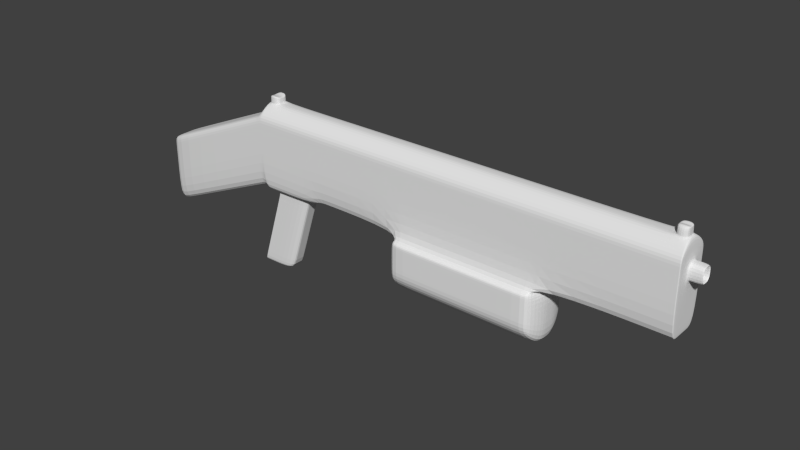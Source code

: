 # Source: shotgun.blend  (saved by Blender 2.72.0; exported with 4.5.12 LTS)
import bpy
from mathutils import Matrix  # noqa: F401  (used for matrix-valued properties, if any)

bpy.ops.wm.read_factory_settings(use_empty=True)
scene = bpy.context.scene
scene.name = 'Scene'

# ---- collections
col_collection_1 = bpy.data.collections.new('Collection 1'); scene.collection.children.link(col_collection_1)

# ---- world
world_world = bpy.data.worlds.new('World'); scene.world = world_world
world_world.color = (0.05088, 0.05088, 0.05088)
world_world.use_sun_shadow = False
world_world.sun_shadow_jitter_overblur = 0.0
world_world.cycles.sampling_method = 'MANUAL'
world_world.cycles.sample_map_resolution = 256

# ---- meshes
me_cube = bpy.data.meshes.new('Cube')
me_cube.from_pydata([(-1.0, -0.5, -1.0), (-1.0, 0.5, -1.0), (1.0, 0.5, -1.0), (1.0, -0.5, -1.0), (-1.0, -0.5, 1.0), (-1.0, 0.5, 1.0), (1.0, 0.5, 1.0), (1.0, -0.5, 1.0), (-4.749, -0.3509, -2.616), (-4.749, 0.3098, -2.616), (-4.749, -0.3509, -0.6164), (-4.749, 0.3098, -0.6164), (-1.368, -0.25, -3.459), (-1.368, 0.25, -3.459), (-0.3606, 0.25, -3.459), (-0.3606, -0.25, -3.459), (10.97, 0.5, -1.0), (10.97, -0.5, -1.0), (10.97, 0.5, 1.0), (10.97, -0.5, 1.0), (0.3713, 0.25, -1.133), (0.3713, -0.25, -1.133), (-0.6357, -0.25, -1.133), (-0.6357, 0.25, -1.133), (-0.2897, -0.25, -3.234), (-1.297, 0.25, -3.234), (-0.2897, 0.25, -3.234), (-1.297, -0.25, -3.234), (-4.524, -0.5, -2.519), (-4.524, -0.5, -0.5194), (-4.524, 0.5, -2.519), (-4.524, 0.5, -0.5194), (-1.147, -0.5, -1.063), (-1.147, 0.5, -1.063), (-1.147, 0.5, 0.9367), (-1.147, -0.5, 0.9367), (10.87, 0.5, -1.0), (10.87, 0.5, 1.0), (10.87, -0.5, -1.0), (10.87, -0.5, 1.0), (1.103, 0.5, -1.0), (1.103, -0.5, -1.0), (1.103, -0.5, 1.0), (1.103, 0.5, 1.0), (3.597, 0.5, 1.0), (3.597, 0.5, -1.0), (3.597, -0.5, -1.0), (3.597, -0.5, 1.0), (7.595, 0.5, 1.0), (7.595, 0.5, -1.0), (7.595, -0.5, -1.0), (7.595, -0.5, 1.0), (0.3387, 0.25, -1.237), (-0.6683, -0.25, -1.237), (0.3387, -0.25, -1.237), (-0.6683, 0.25, -1.237), (3.597, 0.75, -2.095), (3.597, -0.75, -2.095), (7.595, 0.75, -2.095), (7.595, -0.75, -2.095), (3.597, 0.75, -1.06), (7.595, 0.75, -1.06), (3.597, -0.75, -1.06), (7.595, -0.75, -1.06), (7.595, 0.75, -1.744), (7.595, -0.75, -1.744), (3.597, 0.75, -1.744), (3.597, -0.75, -1.744), (3.858, 0.5, -1.0), (3.858, -0.5, -1.0), (3.858, -0.5, 1.0), (3.858, 0.5, 1.0), (3.858, 0.75, -2.095), (3.858, -0.75, -2.095), (3.858, 0.75, -1.06), (3.858, -0.75, -1.06), (3.858, 0.75, -1.744), (3.858, -0.75, -1.744), (7.353, 0.5, 1.0), (7.353, -0.75, -1.06), (7.353, -0.75, -1.744), (7.353, 0.5, -1.0), (7.353, -0.5, -1.0), (7.353, -0.5, 1.0), (7.353, 0.75, -2.095), (7.353, -0.75, -2.095), (7.353, 0.75, -1.06), (7.353, 0.75, -1.744), (3.597, 0.75, -1.141), (3.597, -0.75, -1.141), (7.595, 0.75, -1.141), (7.595, -0.75, -1.141), (3.858, 0.75, -1.141), (3.858, -0.75, -1.141), (7.353, 0.75, -1.141), (7.353, -0.75, -1.141), (-1.0, 0.0002828, 1.278), (-1.0, 0.0002828, -1.0), (1.0, 0.0002828, 1.278), (1.0, 0.0002828, -1.0), (-4.749, 0.0002828, -0.6164), (-4.749, 0.0002828, -2.616), (-1.368, 0.005939, -3.459), (-0.3606, 0.005939, -3.459), (10.97, 0.0002828, 1.278), (10.97, 0.0002828, -1.0), (0.3713, 0.005939, -1.133), (-0.6357, 0.005939, -1.133), (-0.2897, 0.005939, -3.234), (-1.297, 0.005939, -3.234), (-4.524, 0.0002828, -2.519), (-4.524, 0.0002828, -0.5194), (-1.147, 0.0002828, -1.063), (-1.147, 0.0002828, 0.9367), (10.87, 0.0002828, -1.0), (10.6, 0.0002828, 1.278), (1.103, 0.0002828, -1.0), (1.103, 0.0002828, 1.278), (3.597, 0.0002828, -1.0), (3.597, 0.0002828, 1.278), (7.595, 0.0002828, -1.0), (7.595, 0.0002828, 1.278), (0.3387, 0.005939, -1.237), (-0.6683, 0.005939, -1.237), (3.388, -0.005373, -2.544), (7.758, -0.005373, -2.544), (3.597, -0.005373, -1.06), (7.595, -0.005373, -1.06), (3.388, -0.005373, -1.744), (7.758, -0.005373, -1.744), (3.858, 0.0002828, 1.278), (3.858, -0.005373, -2.544), (7.353, 0.0002828, 1.278), (7.353, -0.005373, -2.544), (3.388, -0.005373, -1.141), (7.758, -0.005373, -1.141), (-1.0, -0.5, 0.7475), (-1.0, 0.5, 0.7475), (1.0, 0.5, 0.7475), (1.0, -0.5, 0.7475), (-4.749, -0.3509, -0.8689), (-4.749, 0.3098, -0.8689), (10.97, 0.5, 0.7475), (10.97, -0.5, 0.7475), (-4.524, -0.5, -0.772), (-4.524, 0.5, -0.772), (-1.147, -0.5, 0.6842), (-1.147, 0.5, 0.6842), (10.87, 0.5, 0.7475), (10.87, -0.5, 0.7475), (1.103, 0.5, 0.7475), (1.103, -0.5, 0.7475), (3.597, 0.5, 0.7475), (3.597, -0.5, 0.7475), (7.595, 0.5, 0.7475), (7.595, -0.5, 0.7475), (3.858, 0.5, 0.7475), (3.858, -0.5, 0.7475), (7.353, 0.5, 0.7475), (7.353, -0.5, 0.7475), (-4.749, 0.0002828, -0.8689), (10.97, 0.0002828, 0.7475), (-1.0, 0.5, 0.3227), (1.0, 0.5, 0.3227), (1.0, -0.5, 0.3227), (-4.749, 0.3098, -1.294), (10.97, 0.5, 0.3227), (10.97, -0.5, 0.3227), (-4.524, -0.5, -1.197), (-1.147, -0.5, 0.2594), (10.87, 0.5, 0.3227), (1.103, 0.5, 0.3227), (3.597, 0.5, 0.3227), (7.595, 0.5, 0.3227), (3.858, 0.5, 0.3227), (7.353, 0.5, 0.3227), (-4.749, 0.0002828, -1.294), (10.97, 0.0002828, 0.3227), (-1.0, -0.5, 0.3227), (-4.749, -0.3509, -1.294), (-4.524, 0.5, -1.197), (-1.147, 0.5, 0.2594), (10.87, -0.5, 0.3227), (1.103, -0.5, 0.3227), (3.597, -0.5, 0.3227), (7.595, -0.5, 0.3227), (3.858, -0.5, 0.3227), (7.353, -0.5, 0.3227), (-1.0, -0.1873, -1.0), (1.0, -0.1873, 1.278), (-4.749, -0.1314, -2.616), (-1.368, -0.09004, -3.459), (10.97, -0.1873, 1.278), (-0.6357, -0.09004, -1.133), (-1.297, -0.09004, -3.234), (-4.524, -0.1873, -0.5194), (-1.147, -0.1873, 0.9367), (10.87, -0.1873, -1.0), (1.103, -0.1873, -1.0), (3.597, -0.1873, -1.0), (7.595, -0.1873, -1.0), (-0.6683, -0.09004, -1.237), (3.388, -0.2846, -2.544), (7.758, -0.2846, -2.544), (3.597, -0.2846, -1.06), (3.388, -0.2846, -1.744), (3.858, -0.2846, -2.544), (7.353, -0.2846, -2.544), (3.388, -0.2846, -1.141), (-1.0, -0.1873, 1.278), (1.0, -0.1873, -1.0), (-4.749, -0.1314, -0.6164), (-0.3606, -0.09004, -3.459), (10.97, -0.1873, -1.0), (0.3713, -0.09004, -1.133), (-0.2897, -0.09004, -3.234), (-4.524, -0.1873, -2.519), (-1.147, -0.1873, -1.063), (10.6, -0.1873, 1.278), (1.103, -0.1873, 1.278), (3.597, -0.1873, 1.278), (7.595, -0.1873, 1.278), (0.3387, -0.09004, -1.237), (7.595, -0.2846, -1.06), (7.758, -0.2846, -1.744), (3.858, -0.1873, 1.278), (7.353, -0.1873, 1.278), (7.758, -0.2846, -1.141), (10.97, -0.1873, 0.7475), (-4.749, -0.1314, -0.8689), (10.97, -0.1873, 0.3227), (-4.749, -0.1314, -1.294), (-1.0, 0.1877, 1.278), (1.0, 0.1877, -1.0), (-4.749, 0.1164, -0.6164), (-0.3606, 0.09746, -3.459), (10.97, 0.1877, -1.0), (0.3713, 0.09746, -1.133), (-0.2897, 0.09746, -3.234), (-4.524, 0.1877, -2.519), (-1.147, 0.1877, -1.063), (10.6, 0.1877, 1.278), (1.103, 0.1877, 1.278), (3.597, 0.1877, 1.278), (7.595, 0.1877, 1.278), (0.3387, 0.09746, -1.237), (7.595, 0.2779, -1.06), (7.758, 0.2779, -1.744), (3.858, 0.1877, 1.278), (7.353, 0.1877, 1.278), (7.758, 0.2779, -1.141), (-1.0, 0.1877, -1.0), (1.0, 0.1877, 1.278), (-4.749, 0.1164, -2.616), (-1.368, 0.09746, -3.459), (10.97, 0.1877, 1.278), (-0.6357, 0.09746, -1.133), (-1.297, 0.09746, -3.234), (-4.524, 0.1877, -0.5194), (-1.147, 0.1877, 0.9367), (10.87, 0.1877, -1.0), (1.103, 0.1877, -1.0), (3.597, 0.1877, -1.0), (7.595, 0.1877, -1.0), (-0.6683, 0.09746, -1.237), (3.388, 0.2779, -2.544), (7.758, 0.2779, -2.544), (3.597, 0.2779, -1.06), (3.388, 0.2779, -1.744), (3.858, 0.2779, -2.544), (7.353, 0.2779, -2.544), (3.388, 0.2779, -1.141), (-4.749, 0.1164, -0.8689), (10.97, 0.1877, 0.7475), (-4.749, 0.1164, -1.294), (10.97, 0.1877, 0.3227), (11.37, 0.0002585, 0.6744), (11.37, 0.0002585, 0.3958), (11.37, -0.1228, 0.6744), (11.37, -0.1228, 0.3958), (11.37, 0.1232, 0.6744), (11.37, 0.1232, 0.3958), (11.01, -0.1873, 0.3227), (11.01, 0.0002828, 0.3227), (11.01, 0.0002828, 0.7475), (11.01, -0.1873, 0.7475), (11.01, 0.1877, 0.3227), (11.01, 0.1877, 0.7475), (11.33, 0.0002828, 0.3227), (11.33, -0.1873, 0.7475), (11.33, 0.1877, 0.3227), (11.33, 0.1877, 0.7475), (11.33, -0.1873, 0.3227), (11.33, 0.0002828, 0.7475), (8.519, 0.0002585, 0.6744), (8.519, 0.0002585, 0.3958), (8.519, -0.1228, 0.6744), (8.519, -0.1228, 0.3958), (8.519, 0.1232, 0.6744), (8.519, 0.1232, 0.3958), (-1.248, -0.5, 0.893), (-1.248, -0.5, -1.107), (-1.248, 0.5, -1.107), (-1.248, 0.5, 0.893), (-1.248, 0.0002828, -1.107), (-1.248, 0.0002828, 0.893), (-1.248, -0.5, 0.6405), (-1.248, 0.5, 0.6405), (-1.248, 0.5, 0.2158), (-1.248, -0.5, 0.2158), (-1.248, -0.1873, -1.107), (-1.248, -0.1873, 0.893), (-1.248, 0.1877, 0.893), (-1.248, 0.1877, -1.107), (0.6778, 0.3719, -1.068), (-0.8133, -0.3719, -1.068), (0.6778, -0.3719, -1.068), (-0.8133, 0.3719, -1.068), (0.6778, 0.003182, -1.068), (-0.8133, 0.003182, -1.068), (0.6778, -0.1375, -1.068), (-0.8133, -0.1375, -1.068), (-0.8133, 0.1414, -1.068), (0.6778, 0.1414, -1.068), (10.95, 0.5, 1.0), (10.95, 0.5, -1.0), (10.95, -0.5, -1.0), (10.95, -0.5, 1.0), (10.95, 0.0002828, -1.0), (10.88, 0.0002828, 1.278), (10.95, 0.5, 0.7475), (10.95, -0.5, 0.7475), (10.95, -0.5, 0.3227), (10.95, 0.5, 0.3227), (10.88, -0.1873, 1.278), (10.95, -0.1873, -1.0), (10.95, 0.1877, -1.0), (10.88, 0.1877, 1.278), (10.6, 0.0002828, 1.476), (10.6, -0.07356, 1.536), (10.6, 0.104, 1.536), (10.88, 0.0002828, 1.476), (10.88, -0.07356, 1.536), (10.88, 0.104, 1.536), (10.6, -0.1873, 1.294), (10.88, -0.1873, 1.294), (10.6, 0.1877, 1.294), (10.6, 0.0002828, 1.294), (10.88, 0.0002828, 1.294), (10.88, 0.1877, 1.294), (10.88, -0.1873, 1.487), (10.6, 0.0002828, 1.487), (10.88, 0.0002828, 1.487), (10.88, 0.1877, 1.487), (10.6, -0.1873, 1.487), (10.6, 0.1877, 1.487), (-0.6291, 0.5, 1.0), (-0.6291, 0.5, -1.0), (-0.6291, -0.5, 1.0), (-0.6291, -0.5, -1.0), (-1.181, 0.25, -3.459), (-1.181, -0.25, -3.459), (-0.449, -0.25, -1.133), (-0.449, 0.25, -1.133), (-1.11, -0.25, -3.234), (-1.11, 0.25, -3.234), (-0.4815, -0.25, -1.237), (-0.4815, 0.25, -1.237), (-0.6291, 0.0002828, 1.278), (-1.181, 0.005939, -3.459), (-0.6291, 0.5, 0.7475), (-0.6291, -0.5, 0.7475), (-0.6291, 0.5, 0.3227), (-0.6291, -0.5, 0.3227), (-0.6291, -0.1873, 1.278), (-1.181, -0.09004, -3.459), (-0.6291, 0.1877, 1.278), (-1.181, 0.09746, -3.459), (-0.5368, -0.3719, -1.068), (-0.5368, 0.3719, -1.068), (-0.9414, 0.5, -1.0), (-0.9414, -0.5, 1.0), (-1.338, 0.25, -3.459), (-0.6062, 0.25, -1.133), (-1.267, 0.25, -3.234), (-0.6388, 0.25, -1.237), (-0.9414, 0.0002828, 1.278), (-0.9414, 0.5, 0.7475), (-0.9414, 0.5, 0.3227), (-0.9414, -0.1873, 1.278), (-0.9414, 0.1877, 1.278), (-0.7696, 0.3719, -1.068), (-0.9414, 0.5, 1.0), (-0.9414, -0.5, -1.0), (-1.338, -0.25, -3.459), (-0.6062, -0.25, -1.133), (-1.267, -0.25, -3.234), (-0.6388, -0.25, -1.237), (-1.338, 0.005939, -3.459), (-0.9414, -0.5, 0.7475), (-0.9414, -0.5, 0.3227), (-1.338, -0.09004, -3.459), (-1.338, 0.09746, -3.459), (-0.7696, -0.3719, -1.068), (-0.6291, 0.0002828, 1.437), (-0.6291, -0.1873, 1.519), (-0.6291, 0.1877, 1.531), (-0.9414, 0.0002828, 1.437), (-0.9414, -0.1873, 1.519), (-0.9414, 0.1877, 1.531), (-0.6291, -0.1873, 1.29), (-0.6291, 0.0002828, 1.29), (-0.6291, 0.1877, 1.29), (-0.9414, 0.0002828, 1.29), (-0.9414, -0.1873, 1.29), (-0.9414, 0.1877, 1.29), (-0.6291, 0.0002828, 1.421), (-0.6291, 0.1877, 1.421), (-0.9414, -0.1873, 1.421), (-0.9414, 0.1877, 1.421), (-0.6291, -0.1873, 1.421), (-0.9414, 0.0002828, 1.421)], [], [(144, 29, 10, 140), (372, 163, 2, 357), (330, 324, 18, 142), (400, 178, 0, 393), (215, 24, 15, 212), (390, 392, 5, 232), (274, 165, 9, 253), (216, 28, 8, 190), (180, 30, 9, 165), (258, 31, 11, 234), (377, 360, 14, 235), (257, 25, 13, 254), (396, 27, 12, 394), (365, 26, 14, 360), (230, 167, 17, 213), (336, 325, 16, 236), (332, 326, 17, 167), (334, 327, 19, 192), (320, 316, 21, 214), (322, 317, 23, 256), (403, 315, 22, 395), (379, 314, 20, 363), (222, 54, 24, 215), (264, 55, 25, 257), (397, 53, 27, 396), (367, 52, 26, 365), (306, 300, 29, 144), (310, 301, 28, 216), (308, 302, 30, 180), (312, 303, 31, 258), (136, 4, 35, 146), (188, 0, 32, 217), (162, 1, 33, 181), (232, 5, 34, 259), (154, 48, 37, 148), (263, 49, 36, 260), (185, 50, 38, 182), (221, 51, 39, 218), (138, 6, 43, 150), (233, 2, 40, 261), (164, 3, 41, 183), (189, 7, 42, 219), (150, 43, 44, 152), (261, 40, 45, 262), (183, 41, 46, 184), (219, 42, 47, 220), (158, 78, 48, 154), (87, 64, 58, 84), (187, 82, 50, 185), (226, 83, 51, 221), (214, 21, 54, 222), (256, 23, 55, 264), (395, 22, 53, 397), (363, 20, 52, 367), (270, 84, 58, 266), (268, 66, 56, 265), (224, 65, 59, 203), (77, 67, 57, 73), (81, 49, 61, 86), (262, 45, 60, 267), (200, 50, 63, 223), (69, 46, 62, 75), (94, 90, 64, 87), (271, 88, 66, 268), (227, 91, 65, 224), (93, 89, 67, 77), (152, 44, 71, 156), (66, 76, 72, 56), (184, 46, 69, 186), (220, 47, 70, 225), (265, 56, 72, 269), (80, 77, 73, 85), (45, 68, 74, 60), (82, 69, 75, 79), (88, 92, 76, 66), (95, 93, 77, 80), (156, 71, 78, 158), (76, 87, 84, 72), (186, 69, 82, 187), (225, 70, 83, 226), (269, 72, 84, 270), (68, 81, 86, 74), (92, 94, 87, 76), (65, 80, 85, 59), (50, 82, 79, 63), (91, 95, 80, 65), (86, 61, 90, 94), (267, 60, 88, 271), (223, 63, 91, 227), (75, 62, 89, 93), (60, 74, 92, 88), (79, 75, 93, 95), (74, 86, 94, 92), (63, 79, 95, 91), (238, 108, 103, 235), (389, 386, 96, 209), (231, 176, 101, 190), (239, 110, 101, 253), (195, 111, 100, 211), (375, 369, 103, 212), (194, 109, 102, 191), (275, 177, 105, 236), (335, 328, 105, 213), (337, 329, 104, 255), (323, 318, 106, 237), (321, 319, 107, 193), (245, 122, 108, 238), (201, 123, 109, 194), (313, 304, 110, 239), (311, 305, 111, 195), (251, 97, 112, 240), (209, 96, 113, 196), (200, 120, 114, 197), (244, 121, 115, 241), (210, 99, 116, 198), (252, 98, 117, 242), (198, 116, 118, 199), (242, 117, 119, 243), (249, 132, 121, 244), (237, 106, 122, 245), (193, 107, 123, 201), (207, 133, 125, 203), (205, 128, 124, 202), (247, 129, 125, 266), (199, 118, 126, 204), (263, 120, 127, 246), (208, 134, 128, 205), (250, 135, 129, 247), (243, 119, 130, 248), (202, 124, 131, 206), (248, 130, 132, 249), (206, 131, 133, 207), (204, 126, 134, 208), (246, 127, 135, 250), (168, 144, 140, 179), (356, 6, 138, 370), (333, 330, 142, 166), (381, 4, 136, 399), (234, 11, 141, 272), (31, 145, 141, 11), (192, 19, 143, 228), (327, 331, 143, 19), (309, 306, 144, 168), (303, 307, 145, 31), (178, 136, 146, 169), (5, 137, 147, 34), (173, 154, 148, 170), (51, 155, 149, 39), (163, 138, 150, 171), (7, 139, 151, 42), (171, 150, 152, 172), (42, 151, 153, 47), (175, 158, 154, 173), (83, 159, 155, 51), (172, 152, 156, 174), (47, 153, 157, 70), (174, 156, 158, 175), (70, 157, 159, 83), (211, 100, 160, 229), (255, 104, 161, 273), (370, 138, 163, 372), (399, 136, 178, 400), (272, 141, 165, 274), (145, 180, 165, 141), (228, 143, 167, 230), (331, 332, 167, 143), (307, 308, 180, 145), (137, 162, 181, 147), (155, 185, 182, 149), (139, 164, 183, 151), (151, 183, 184, 153), (159, 187, 185, 155), (153, 184, 186, 157), (157, 186, 187, 159), (229, 160, 176, 231), (293, 289, 278, 276), (28, 168, 179, 8), (325, 333, 166, 16), (301, 309, 168, 28), (0, 178, 169, 32), (49, 173, 170, 36), (2, 163, 171, 40), (40, 171, 172, 45), (81, 175, 173, 49), (45, 172, 174, 68), (68, 174, 175, 81), (108, 215, 212, 103), (110, 216, 190, 101), (177, 230, 213, 105), (329, 334, 192, 104), (318, 320, 214, 106), (122, 222, 215, 108), (304, 310, 216, 110), (97, 188, 217, 112), (121, 221, 218, 115), (98, 189, 219, 117), (117, 219, 220, 119), (132, 226, 221, 121), (106, 214, 222, 122), (129, 224, 203, 125), (120, 200, 223, 127), (135, 227, 224, 129), (119, 220, 225, 130), (130, 225, 226, 132), (127, 223, 227, 135), (381, 389, 209, 4), (179, 231, 190, 8), (29, 195, 211, 10), (361, 375, 212, 15), (27, 194, 191, 12), (326, 335, 213, 17), (315, 321, 193, 22), (53, 201, 194, 27), (300, 311, 195, 29), (4, 209, 196, 35), (50, 200, 197, 38), (3, 210, 198, 41), (41, 198, 199, 46), (22, 193, 201, 53), (85, 207, 203, 59), (67, 205, 202, 57), (46, 199, 204, 62), (89, 208, 205, 67), (57, 202, 206, 73), (73, 206, 207, 85), (62, 204, 208, 89), (104, 192, 228, 161), (10, 211, 229, 140), (292, 288, 277, 279), (140, 229, 231, 179), (386, 390, 232, 96), (176, 274, 253, 101), (111, 258, 234, 100), (369, 377, 235, 103), (109, 257, 254, 102), (328, 336, 236, 105), (319, 322, 256, 107), (123, 264, 257, 109), (305, 312, 258, 111), (96, 232, 259, 113), (120, 263, 260, 114), (99, 233, 261, 116), (116, 261, 262, 118), (107, 256, 264, 123), (133, 270, 266, 125), (128, 268, 265, 124), (118, 262, 267, 126), (134, 271, 268, 128), (124, 265, 269, 131), (131, 269, 270, 133), (126, 267, 271, 134), (26, 238, 235, 14), (30, 239, 253, 9), (166, 275, 236, 16), (324, 337, 255, 18), (314, 323, 237, 20), (52, 245, 238, 26), (302, 313, 239, 30), (1, 251, 240, 33), (48, 244, 241, 37), (6, 252, 242, 43), (43, 242, 243, 44), (78, 249, 244, 48), (20, 237, 245, 52), (64, 247, 266, 58), (49, 263, 246, 61), (90, 250, 247, 64), (44, 243, 248, 71), (71, 248, 249, 78), (61, 246, 250, 90), (100, 234, 272, 160), (18, 255, 273, 142), (160, 272, 274, 176), (142, 273, 275, 166), (281, 280, 298, 299), (279, 277, 295, 297), (288, 290, 281, 277), (289, 292, 279, 278), (290, 291, 280, 281), (291, 293, 276, 280), (161, 228, 285, 284), (230, 177, 283, 282), (177, 275, 286, 283), (228, 230, 282, 285), (275, 273, 287, 286), (273, 161, 284, 287), (284, 285, 289, 293), (282, 283, 288, 292), (283, 286, 290, 288), (285, 282, 292, 289), (286, 287, 291, 290), (287, 284, 293, 291), (298, 294, 295, 299), (294, 296, 297, 295), (277, 281, 299, 295), (276, 278, 296, 294), (280, 276, 294, 298), (278, 279, 297, 296), (146, 35, 300, 306), (217, 32, 301, 310), (181, 33, 302, 308), (259, 34, 303, 312), (240, 112, 304, 313), (196, 113, 305, 311), (169, 146, 306, 309), (34, 147, 307, 303), (147, 181, 308, 307), (32, 169, 309, 301), (112, 217, 310, 304), (35, 196, 311, 300), (113, 259, 312, 305), (33, 240, 313, 302), (210, 3, 316, 320), (251, 1, 317, 322), (393, 0, 315, 403), (357, 2, 314, 379), (233, 99, 318, 323), (188, 97, 319, 321), (99, 210, 320, 318), (0, 188, 321, 315), (97, 251, 322, 319), (2, 233, 323, 314), (148, 37, 324, 330), (260, 36, 325, 336), (182, 38, 326, 332), (218, 39, 327, 334), (197, 114, 328, 335), (355, 351, 338, 340), (170, 148, 330, 333), (39, 149, 331, 327), (149, 182, 332, 331), (36, 170, 333, 325), (354, 350, 342, 339), (38, 197, 335, 326), (114, 260, 336, 328), (37, 241, 337, 324), (340, 338, 341, 343), (338, 339, 342, 341), (350, 352, 341, 342), (352, 353, 343, 341), (353, 355, 340, 343), (351, 354, 339, 338), (241, 115, 347, 346), (218, 334, 345, 344), (334, 329, 348, 345), (329, 337, 349, 348), (337, 241, 346, 349), (115, 218, 344, 347), (346, 347, 351, 355), (344, 345, 350, 354), (345, 348, 352, 350), (348, 349, 353, 352), (349, 346, 355, 353), (347, 344, 354, 351), (388, 372, 357, 380), (164, 373, 359, 3), (252, 6, 356, 376), (402, 382, 360, 377), (24, 364, 361, 15), (384, 365, 360, 382), (316, 378, 362, 21), (391, 379, 363, 383), (54, 366, 364, 24), (385, 367, 365, 384), (21, 362, 366, 54), (383, 363, 367, 385), (189, 98, 368, 374), (401, 398, 369, 375), (392, 356, 370, 387), (7, 358, 371, 139), (387, 370, 372, 388), (139, 371, 373, 164), (7, 189, 374, 358), (394, 401, 375, 361), (98, 252, 376, 368), (398, 402, 377, 369), (3, 359, 378, 316), (380, 357, 379, 391), (373, 400, 393, 359), (376, 356, 392, 390), (364, 396, 394, 361), (378, 403, 395, 362), (366, 397, 396, 364), (362, 395, 397, 366), (416, 417, 406, 404), (358, 381, 399, 371), (371, 399, 400, 373), (358, 374, 389, 381), (420, 416, 404, 405), (359, 393, 403, 378), (162, 388, 380, 1), (254, 13, 382, 402), (25, 384, 382, 13), (317, 391, 383, 23), (55, 385, 384, 25), (23, 383, 385, 55), (191, 102, 398, 401), (5, 392, 387, 137), (137, 387, 388, 162), (12, 191, 401, 394), (102, 254, 402, 398), (1, 380, 391, 317), (405, 404, 407, 408), (404, 406, 409, 407), (421, 418, 408, 407), (417, 419, 409, 406), (419, 421, 407, 409), (418, 420, 405, 408), (368, 376, 412, 411), (374, 368, 411, 410), (386, 389, 414, 413), (376, 390, 415, 412), (390, 386, 413, 415), (389, 374, 410, 414), (411, 412, 417, 416), (410, 411, 416, 420), (413, 414, 418, 421), (412, 415, 419, 417), (415, 413, 421, 419), (414, 410, 420, 418)])
_uv = me_cube.uv_layers.new(name='UVMap')
_uv.uv.foreach_set('vector', [0.1112, 0.02575, 0.09126, 0.02736, 0.09708, 0.01278, 0.117, 0.01116, 0.3112, 0.7253, 0.3244, 0.624, 0.4288, 0.6325, 0.4155, 0.7337, 0.3716, 0.003178, 0.3517, 0.001565, 0.3519, 0.0, 0.3718, 0.001613, 0.05389, 0.2553, 0.05341, 0.2517, 0.1577, 0.2432, 0.1582, 0.2469, 0.9314, 0.01435, 0.9188, 0.01435, 0.9188, 0.0, 0.9314, 3.872e-07, 0.5342, 0.005278, 0.5096, 0.003644, 0.5096, 0.0, 0.5342, 0.001633, 0.8817, 0.08229, 0.8664, 0.08229, 0.8664, 7.595e-07, 0.8817, 5.361e-07, 0.6137, 0.01439, 0.5889, 0.01439, 0.6007, 2.978e-08, 0.6181, 2.978e-08, 0.3995, 0.977, 0.5038, 0.9854, 0.5096, 1.0, 0.4053, 0.9916, 0.8416, 0.2186, 0.8664, 0.2185, 0.8513, 0.2331, 0.836, 0.2331, 0.8939, 0.1361, 0.906, 0.1361, 0.906, 0.1872, 0.8939, 0.1872, 0.9236, 0.2868, 0.9115, 0.2868, 0.9115, 0.2724, 0.9236, 0.2724, 0.8183, 0.6781, 0.8205, 0.6786, 0.8205, 0.6934, 0.8183, 0.6928, 0.7302, 0.5405, 0.6682, 0.5558, 0.6682, 0.5411, 0.7302, 0.5257, 0.6137, 0.6089, 0.5889, 0.6089, 0.5889, 0.5265, 0.6137, 0.5265, 0.8867, 0.4814, 0.9115, 0.4814, 0.9115, 0.483, 0.8867, 0.483, 0.1503, 0.9941, 0.2546, 0.9857, 0.2548, 0.9872, 0.1505, 0.9957, 0.5639, 0.7407, 0.5889, 0.7431, 0.5889, 0.7447, 0.5639, 0.7463, 0.6176, 0.3443, 0.5991, 0.3443, 0.6087, 0.3249, 0.6214, 0.3249, 0.6397, 0.2513, 0.658, 0.2513, 0.6484, 0.2621, 0.6363, 0.2621, 0.5991, 0.254, 0.5991, 0.2513, 0.6087, 0.2621, 0.6087, 0.264, 0.658, 0.2686, 0.658, 0.3443, 0.6484, 0.3249, 0.6484, 0.2738, 0.9314, 0.1415, 0.9188, 0.1415, 0.9188, 0.01435, 0.9314, 0.01435, 0.9236, 0.4146, 0.9115, 0.4146, 0.9115, 0.2868, 0.9236, 0.2868, 0.8183, 0.5473, 0.8205, 0.5479, 0.8205, 0.6786, 0.8183, 0.6781, 0.7302, 0.6712, 0.6682, 0.6866, 0.6682, 0.5558, 0.7302, 0.5405, 0.02634, 0.2383, 0.006425, 0.2399, 0.09126, 0.02736, 0.1112, 0.02575, 0.6137, 0.2241, 0.5889, 0.2241, 0.5889, 0.01439, 0.6137, 0.01439, 0.3146, 0.7644, 0.419, 0.7729, 0.5038, 0.9854, 0.3995, 0.977, 0.8416, 0.006608, 0.8664, 0.006551, 0.8664, 0.2185, 0.8416, 0.2186, 0.01992, 0.2544, 0.0, 0.256, 0.003803, 0.2465, 0.02372, 0.2449, 0.6137, 0.2399, 0.5889, 0.2399, 0.5889, 0.2305, 0.6137, 0.2305, 0.3082, 0.7483, 0.4125, 0.7568, 0.4163, 0.7663, 0.312, 0.7578, 0.8664, 0.2067, 0.8883, 0.1872, 0.8943, 0.1872, 0.8943, 0.2067, 0.3444, 0.2115, 0.3245, 0.2099, 0.3511, 0.006411, 0.371, 0.008024, 0.8867, 0.2724, 0.9115, 0.2724, 0.9115, 0.4766, 0.8867, 0.4766, 0.1231, 0.7858, 0.2274, 0.7773, 0.254, 0.9808, 0.1497, 0.9893, 0.5639, 0.5362, 0.5889, 0.5346, 0.5889, 0.7383, 0.5639, 0.7232, 0.2909, 0.6213, 0.271, 0.6197, 0.2719, 0.6133, 0.2918, 0.6149, 0.6434, 0.3646, 0.6682, 0.3646, 0.6682, 0.3711, 0.6434, 0.3711, 0.06963, 0.376, 0.1739, 0.3675, 0.1748, 0.3739, 0.07046, 0.3824, 0.5639, 0.126, 0.5889, 0.1244, 0.5889, 0.1309, 0.5639, 0.1325, 0.2918, 0.6149, 0.2719, 0.6133, 0.2921, 0.4584, 0.312, 0.46, 0.6434, 0.3711, 0.6682, 0.3711, 0.6682, 0.5265, 0.6434, 0.5265, 0.07046, 0.3824, 0.1748, 0.3739, 0.195, 0.5289, 0.09068, 0.5373, 0.5639, 0.1325, 0.5889, 0.1309, 0.5889, 0.2859, 0.5639, 0.2875, 0.3425, 0.2266, 0.3225, 0.225, 0.3245, 0.2099, 0.3444, 0.2115, 0.7224, 0.2876, 0.7224, 0.2724, 0.7502, 0.2724, 0.7502, 0.2876, 0.1211, 0.7707, 0.2255, 0.7623, 0.2274, 0.7773, 0.1231, 0.7858, 0.5639, 0.5211, 0.5889, 0.5195, 0.5889, 0.5346, 0.5639, 0.5362, 0.9314, 0.1481, 0.9188, 0.1481, 0.9188, 0.1415, 0.9314, 0.1415, 0.9236, 0.4212, 0.9115, 0.4212, 0.9115, 0.4146, 0.9236, 0.4146, 0.8183, 0.5405, 0.8205, 0.5411, 0.8205, 0.5479, 0.8183, 0.5473, 0.7302, 0.678, 0.6682, 0.6934, 0.6682, 0.6866, 0.7302, 0.6712, 0.7056, 0.02524, 0.6682, 0.0235, 0.6682, 0.008391, 0.7056, 2.978e-08, 0.8836, 0.6819, 0.8851, 0.7114, 0.8574, 0.7114, 0.8205, 0.6819, 0.9025, 0.5678, 0.9394, 0.5685, 0.9394, 0.5904, 0.9025, 0.6177, 0.778, 0.5058, 0.778, 0.5222, 0.7502, 0.5222, 0.7502, 0.5058, 0.9709, 0.7554, 0.9709, 0.7705, 0.9511, 0.7701, 0.9511, 0.7551, 0.906, 0.1596, 0.906, 0.14, 0.9108, 0.1244, 0.9108, 0.1539, 0.8948, 0.5222, 0.9196, 0.5222, 0.9394, 0.526, 0.9025, 0.526, 0.9511, 0.289, 0.9511, 0.2728, 0.971, 0.2724, 0.971, 0.2887, 0.6746, 0.2876, 0.6746, 0.2724, 0.7224, 0.2724, 0.7224, 0.2876, 0.9313, 0.6819, 0.9327, 0.7114, 0.8851, 0.7114, 0.8836, 0.6819, 0.9025, 0.5303, 0.9394, 0.531, 0.9394, 0.5685, 0.9025, 0.5678, 0.8258, 0.5058, 0.8258, 0.5222, 0.778, 0.5222, 0.778, 0.5058, 0.312, 0.46, 0.2921, 0.4584, 0.2942, 0.4421, 0.3141, 0.4437, 0.7224, 0.5222, 0.7224, 0.5058, 0.7502, 0.5058, 0.7502, 0.5222, 0.09068, 0.5373, 0.195, 0.5289, 0.1971, 0.5451, 0.0928, 0.5536, 0.5639, 0.2875, 0.5889, 0.2859, 0.5889, 0.3022, 0.5639, 0.3038, 0.7056, 0.2724, 0.6682, 0.2577, 0.6682, 0.2414, 0.7056, 0.2431, 0.778, 0.2876, 0.778, 0.5058, 0.7502, 0.5058, 0.7502, 0.2876, 0.9709, 0.5218, 0.9709, 0.5381, 0.9511, 0.5377, 0.9511, 0.5214, 0.9511, 0.5064, 0.9511, 0.289, 0.971, 0.2887, 0.971, 0.506, 0.6746, 0.5222, 0.6746, 0.5058, 0.7224, 0.5058, 0.7224, 0.5222, 0.8258, 0.2876, 0.8258, 0.5058, 0.778, 0.5058, 0.778, 0.2876, 0.3141, 0.4437, 0.2942, 0.4421, 0.3225, 0.225, 0.3425, 0.2266, 0.7224, 0.5058, 0.7224, 0.2876, 0.7502, 0.2876, 0.7502, 0.5058, 0.0928, 0.5536, 0.1971, 0.5451, 0.2255, 0.7623, 0.1211, 0.7707, 0.5639, 0.3038, 0.5889, 0.3022, 0.5889, 0.5195, 0.5639, 0.5211, 0.7056, 0.2431, 0.6682, 0.2414, 0.6682, 0.0235, 0.7056, 0.02524, 0.9709, 0.5381, 0.9709, 0.7554, 0.9511, 0.7551, 0.9511, 0.5377, 0.6746, 0.5058, 0.6746, 0.2876, 0.7224, 0.2876, 0.7224, 0.5058, 0.778, 0.2724, 0.778, 0.2876, 0.7502, 0.2876, 0.7502, 0.2724, 0.9511, 0.5214, 0.9511, 0.5064, 0.971, 0.506, 0.971, 0.5211, 0.8258, 0.2724, 0.8258, 0.2876, 0.778, 0.2876, 0.778, 0.2724, 0.6682, 0.2876, 0.6682, 0.2724, 0.6746, 0.2724, 0.6746, 0.2876, 0.9285, 0.2429, 0.9285, 0.2724, 0.928, 0.2724, 0.9115, 0.2429, 0.9025, 0.526, 0.9394, 0.526, 0.9394, 0.531, 0.9025, 0.5303, 0.8322, 0.5058, 0.8322, 0.5222, 0.8258, 0.5222, 0.8258, 0.5058, 0.6682, 0.5222, 0.6682, 0.5058, 0.6746, 0.5058, 0.6746, 0.5222, 0.8322, 0.2876, 0.8322, 0.5058, 0.8258, 0.5058, 0.8258, 0.2876, 0.6682, 0.5058, 0.6682, 0.2876, 0.6746, 0.2876, 0.6746, 0.5058, 0.8322, 0.2724, 0.8322, 0.2876, 0.8258, 0.2876, 0.8258, 0.2724, 0.9463, 0.01435, 0.9391, 0.01435, 0.9391, 5.957e-07, 0.9463, 8.191e-07, 0.5639, 0.005297, 0.549, 0.005288, 0.549, 0.001643, 0.5639, 0.001653, 0.9014, 0.08229, 0.8909, 0.08229, 0.8909, 4.17e-07, 0.9014, 2.681e-07, 0.6434, 0.01439, 0.6286, 0.01439, 0.6286, 0.0, 0.6378, 2.978e-08, 0.8119, 0.2186, 0.8268, 0.2186, 0.8268, 0.2331, 0.8163, 0.2332, 0.8791, 0.1361, 0.8867, 0.1361, 0.8867, 0.1872, 0.8791, 0.1872, 0.9385, 0.2868, 0.9309, 0.2868, 0.9309, 0.2724, 0.9385, 0.2724, 0.6434, 0.6089, 0.6286, 0.6089, 0.6286, 0.5265, 0.6434, 0.5265, 0.857, 0.4814, 0.8719, 0.4814, 0.8719, 0.483, 0.857, 0.483, 0.5342, 0.7406, 0.549, 0.7407, 0.549, 0.7463, 0.5342, 0.7463, 0.6397, 0.3443, 0.6288, 0.3443, 0.629, 0.3249, 0.6363, 0.3249, 0.6176, 0.2513, 0.6288, 0.2513, 0.629, 0.2621, 0.6214, 0.2621, 0.9463, 0.1415, 0.9391, 0.1415, 0.9391, 0.01435, 0.9463, 0.01435, 0.9385, 0.4146, 0.9309, 0.4146, 0.9309, 0.2868, 0.9385, 0.2868, 0.6434, 0.2241, 0.6286, 0.2241, 0.6286, 0.01439, 0.6434, 0.01439, 0.8119, 0.006676, 0.8268, 0.006642, 0.8268, 0.2186, 0.8119, 0.2186, 0.6434, 0.2399, 0.6286, 0.2399, 0.6286, 0.2305, 0.6434, 0.2305, 0.8664, 0.2301, 0.8664, 0.2184, 0.8943, 0.2184, 0.8943, 0.2301, 0.857, 0.2724, 0.8719, 0.2724, 0.8719, 0.4766, 0.857, 0.4766, 0.5342, 0.5362, 0.549, 0.5362, 0.549, 0.7232, 0.5342, 0.7232, 0.6137, 0.3646, 0.6286, 0.3646, 0.6286, 0.3711, 0.6137, 0.3711, 0.5342, 0.126, 0.549, 0.126, 0.549, 0.1324, 0.5342, 0.1324, 0.6137, 0.3711, 0.6286, 0.3711, 0.6286, 0.5265, 0.6137, 0.5265, 0.5342, 0.1324, 0.549, 0.1324, 0.549, 0.2875, 0.5342, 0.2875, 0.5342, 0.5211, 0.549, 0.5211, 0.549, 0.5362, 0.5342, 0.5362, 0.9463, 0.1481, 0.9391, 0.1481, 0.9391, 0.1415, 0.9463, 0.1415, 0.9385, 0.4212, 0.9309, 0.4212, 0.9309, 0.4146, 0.9385, 0.4146, 0.7502, 0.02524, 0.7281, 0.02524, 0.7281, 2.978e-08, 0.7502, 0.0, 0.8836, 0.6468, 0.8836, 0.6642, 0.8205, 0.6642, 0.8205, 0.6468, 0.8579, 0.5678, 0.8804, 0.5678, 0.8804, 0.6177, 0.8579, 0.6177, 0.906, 0.183, 0.906, 0.1713, 0.9108, 0.1716, 0.9108, 0.1891, 0.8651, 0.5222, 0.8799, 0.5222, 0.8804, 0.526, 0.8579, 0.526, 0.9313, 0.6468, 0.9313, 0.6642, 0.8836, 0.6642, 0.8836, 0.6468, 0.8579, 0.5303, 0.8804, 0.5303, 0.8804, 0.5678, 0.8579, 0.5678, 0.5342, 0.2875, 0.549, 0.2875, 0.549, 0.3038, 0.5342, 0.3038, 0.7502, 0.2724, 0.7281, 0.2724, 0.7281, 0.2431, 0.7502, 0.2431, 0.5342, 0.3038, 0.549, 0.3038, 0.549, 0.5211, 0.5342, 0.5211, 0.7502, 0.2431, 0.7281, 0.2431, 0.7281, 0.02524, 0.7502, 0.02524, 0.9285, 0.2078, 0.9285, 0.2252, 0.9115, 0.2252, 0.9115, 0.2078, 0.9186, 0.483, 0.9186, 0.5007, 0.9063, 0.5008, 0.9063, 0.4831, 0.1447, 0.02304, 0.1112, 0.02575, 0.117, 0.01116, 0.1505, 0.00845, 0.2578, 0.7209, 0.271, 0.6197, 0.2909, 0.6213, 0.2777, 0.7225, 0.4051, 0.005891, 0.3716, 0.003178, 0.3718, 0.001613, 0.4053, 0.004326, 0.0004751, 0.2597, 0.0, 0.256, 0.01992, 0.2544, 0.02039, 0.2581, 0.8817, 0.1244, 0.8664, 0.1244, 0.8664, 0.1087, 0.8817, 0.1087, 0.3461, 0.9726, 0.366, 0.9742, 0.3718, 0.9888, 0.3519, 0.9872, 0.6137, 0.6685, 0.5889, 0.6511, 0.5889, 0.6354, 0.6137, 0.6354, 0.09688, 0.9984, 0.1168, 0.9968, 0.117, 0.9984, 0.09708, 1.0, 0.05984, 0.2356, 0.02634, 0.2383, 0.1112, 0.02575, 0.1447, 0.02304, 0.2612, 0.7601, 0.2812, 0.7617, 0.366, 0.9742, 0.3461, 0.9726, 0.05341, 0.2517, 0.01992, 0.2544, 0.02372, 0.2449, 0.05722, 0.2422, 0.2548, 0.744, 0.2747, 0.7456, 0.2785, 0.7551, 0.2586, 0.7535, 0.3779, 0.2142, 0.3444, 0.2115, 0.371, 0.008024, 0.4045, 0.01074, 0.06969, 0.7901, 0.08961, 0.7885, 0.1162, 0.992, 0.09624, 0.9936, 0.3244, 0.624, 0.2909, 0.6213, 0.2918, 0.6149, 0.3253, 0.6176, 0.01622, 0.3803, 0.03613, 0.3787, 0.03697, 0.3851, 0.01705, 0.3867, 0.3253, 0.6176, 0.2918, 0.6149, 0.312, 0.46, 0.3455, 0.4627, 0.01705, 0.3867, 0.03697, 0.3851, 0.05718, 0.54, 0.03727, 0.5416, 0.3759, 0.2293, 0.3425, 0.2266, 0.3444, 0.2115, 0.3779, 0.2142, 0.06773, 0.775, 0.08764, 0.7734, 0.08961, 0.7885, 0.06969, 0.7901, 0.3455, 0.4627, 0.312, 0.46, 0.3141, 0.4437, 0.3476, 0.4464, 0.03727, 0.5416, 0.05718, 0.54, 0.05931, 0.5563, 0.03939, 0.5579, 0.3476, 0.4464, 0.3141, 0.4437, 0.3425, 0.2266, 0.3759, 0.2293, 0.03939, 0.5579, 0.05931, 0.5563, 0.08764, 0.7734, 0.06773, 0.775, 0.9014, 0.1244, 0.8909, 0.1244, 0.8909, 0.1087, 0.9014, 0.1087, 0.6434, 0.6685, 0.6286, 0.6685, 0.6286, 0.6354, 0.6434, 0.6354, 0.2777, 0.7225, 0.2909, 0.6213, 0.3244, 0.624, 0.3112, 0.7253, 0.02039, 0.2581, 0.01992, 0.2544, 0.05341, 0.2517, 0.05389, 0.2553, 0.8817, 0.1087, 0.8664, 0.1087, 0.8664, 0.08229, 0.8817, 0.08229, 0.366, 0.9742, 0.3995, 0.977, 0.4053, 0.9916, 0.3718, 0.9888, 0.6137, 0.6354, 0.5889, 0.6354, 0.5889, 0.6089, 0.6137, 0.6089, 0.1168, 0.9968, 0.1503, 0.9941, 0.1505, 0.9957, 0.117, 0.9984, 0.2812, 0.7617, 0.3146, 0.7644, 0.3995, 0.977, 0.366, 0.9742, 0.2747, 0.7456, 0.3082, 0.7483, 0.312, 0.7578, 0.2785, 0.7551, 0.08961, 0.7885, 0.1231, 0.7858, 0.1497, 0.9893, 0.1162, 0.992, 0.03613, 0.3787, 0.06963, 0.376, 0.07046, 0.3824, 0.03697, 0.3851, 0.03697, 0.3851, 0.07046, 0.3824, 0.09068, 0.5373, 0.05718, 0.54, 0.08764, 0.7734, 0.1211, 0.7707, 0.1231, 0.7858, 0.08961, 0.7885, 0.05718, 0.54, 0.09068, 0.5373, 0.0928, 0.5536, 0.05931, 0.5563, 0.05931, 0.5563, 0.0928, 0.5536, 0.1211, 0.7707, 0.08764, 0.7734, 0.9014, 0.1087, 0.8909, 0.1087, 0.8909, 0.08229, 0.9014, 0.08229, 0.802, 0.2597, 0.7871, 0.2597, 0.7922, 0.2553, 0.802, 0.2553, 0.249, 0.01459, 0.1447, 0.02304, 0.1505, 0.00845, 0.2548, 0.0, 0.5094, 0.01434, 0.4051, 0.005891, 0.4053, 0.004326, 0.5096, 0.01278, 0.1642, 0.2271, 0.05984, 0.2356, 0.1447, 0.02304, 0.249, 0.01459, 0.1577, 0.2432, 0.05341, 0.2517, 0.05722, 0.2422, 0.1615, 0.2337, 0.4822, 0.2227, 0.3779, 0.2142, 0.4045, 0.01074, 0.5088, 0.01919, 0.4288, 0.6325, 0.3244, 0.624, 0.3253, 0.6176, 0.4296, 0.6261, 0.4296, 0.6261, 0.3253, 0.6176, 0.3455, 0.4627, 0.4498, 0.4711, 0.4803, 0.2377, 0.3759, 0.2293, 0.3779, 0.2142, 0.4822, 0.2227, 0.4498, 0.4711, 0.3455, 0.4627, 0.3476, 0.4464, 0.4519, 0.4549, 0.4519, 0.4549, 0.3476, 0.4464, 0.3759, 0.2293, 0.4803, 0.2377, 0.9391, 0.01435, 0.9314, 0.01435, 0.9314, 3.872e-07, 0.9391, 5.957e-07, 0.6286, 0.01439, 0.6137, 0.01439, 0.6181, 2.978e-08, 0.6286, 0.0, 0.6286, 0.6089, 0.6137, 0.6089, 0.6137, 0.5265, 0.6286, 0.5265, 0.549, 0.7407, 0.5639, 0.7407, 0.5639, 0.7463, 0.549, 0.7463, 0.6288, 0.3443, 0.6176, 0.3443, 0.6214, 0.3249, 0.629, 0.3249, 0.9391, 0.1415, 0.9314, 0.1415, 0.9314, 0.01435, 0.9391, 0.01435, 0.6286, 0.2241, 0.6137, 0.2241, 0.6137, 0.01439, 0.6286, 0.01439, 0.6286, 0.2399, 0.6137, 0.2399, 0.6137, 0.2305, 0.6286, 0.2305, 0.549, 0.5362, 0.5639, 0.5362, 0.5639, 0.7232, 0.549, 0.7232, 0.549, 0.126, 0.5639, 0.126, 0.5639, 0.1325, 0.549, 0.1324, 0.549, 0.1324, 0.5639, 0.1325, 0.5639, 0.2875, 0.549, 0.2875, 0.549, 0.5211, 0.5639, 0.5211, 0.5639, 0.5362, 0.549, 0.5362, 0.9391, 0.1481, 0.9314, 0.1481, 0.9314, 0.1415, 0.9391, 0.1415, 0.8804, 0.5678, 0.9025, 0.5678, 0.9025, 0.6177, 0.8804, 0.6177, 0.8799, 0.5222, 0.8948, 0.5222, 0.9025, 0.526, 0.8804, 0.526, 0.8804, 0.5303, 0.9025, 0.5303, 0.9025, 0.5678, 0.8804, 0.5678, 0.549, 0.2875, 0.5639, 0.2875, 0.5639, 0.3038, 0.549, 0.3038, 0.549, 0.3038, 0.5639, 0.3038, 0.5639, 0.5211, 0.549, 0.5211, 0.9186, 0.5007, 0.9186, 0.5182, 0.9063, 0.5182, 0.9063, 0.5008, 0.5889, 0.003697, 0.5639, 0.005297, 0.5639, 0.001653, 0.5889, 5.238e-05, 0.9188, 0.08229, 0.9014, 0.08229, 0.9014, 2.681e-07, 0.9188, 0.0, 0.7871, 0.2187, 0.8119, 0.2186, 0.8163, 0.2332, 0.7989, 0.2332, 0.8664, 0.1361, 0.8791, 0.1361, 0.8791, 0.1872, 0.8664, 0.1872, 0.9511, 0.2868, 0.9385, 0.2868, 0.9385, 0.2724, 0.9511, 0.2724, 0.8322, 0.4814, 0.857, 0.4814, 0.857, 0.483, 0.8322, 0.483, 0.5991, 0.2513, 0.6176, 0.2513, 0.6214, 0.2621, 0.6087, 0.2621, 0.9511, 0.4146, 0.9385, 0.4146, 0.9385, 0.2868, 0.9511, 0.2868, 0.7871, 0.006733, 0.8119, 0.006676, 0.8119, 0.2186, 0.7871, 0.2187, 0.8883, 0.2497, 0.8664, 0.2301, 0.8943, 0.2301, 0.8943, 0.2497, 0.8322, 0.2724, 0.857, 0.2724, 0.857, 0.4766, 0.8322, 0.4766, 0.5889, 0.3646, 0.6137, 0.3646, 0.6137, 0.3711, 0.5889, 0.3711, 0.5889, 0.3711, 0.6137, 0.3711, 0.6137, 0.5265, 0.5889, 0.5265, 0.9511, 0.4212, 0.9385, 0.4212, 0.9385, 0.4146, 0.9511, 0.4146, 0.7871, 0.0235, 0.7502, 0.02524, 0.7502, 0.0, 0.7871, 0.008391, 0.8851, 0.6177, 0.8836, 0.6468, 0.8205, 0.6468, 0.8574, 0.6177, 0.906, 0.2025, 0.906, 0.183, 0.9108, 0.1891, 0.9108, 0.2181, 0.9327, 0.6177, 0.9313, 0.6468, 0.8836, 0.6468, 0.8851, 0.6177, 0.7871, 0.2577, 0.7502, 0.2724, 0.7502, 0.2431, 0.7871, 0.2414, 0.7871, 0.2414, 0.7502, 0.2431, 0.7502, 0.02524, 0.7871, 0.0235, 0.9285, 0.1787, 0.9285, 0.2078, 0.9115, 0.2078, 0.928, 0.1787, 0.6286, 0.6685, 0.6137, 0.6685, 0.6137, 0.6354, 0.6286, 0.6354, 0.9188, 0.1244, 0.9014, 0.1244, 0.9014, 0.1087, 0.9188, 0.1087, 0.7871, 0.2332, 0.802, 0.2332, 0.802, 0.2379, 0.7922, 0.2379, 0.9188, 0.1087, 0.9014, 0.1087, 0.9014, 0.08229, 0.9188, 0.08229, 0.549, 0.005288, 0.5342, 0.005278, 0.5342, 0.001633, 0.549, 0.001643, 0.8909, 0.08229, 0.8817, 0.08229, 0.8817, 5.361e-07, 0.8909, 4.17e-07, 0.8268, 0.2186, 0.8416, 0.2186, 0.836, 0.2331, 0.8268, 0.2331, 0.8867, 0.1361, 0.8939, 0.1361, 0.8939, 0.1872, 0.8867, 0.1872, 0.9309, 0.2868, 0.9236, 0.2868, 0.9236, 0.2724, 0.9309, 0.2724, 0.8719, 0.4814, 0.8867, 0.4814, 0.8867, 0.483, 0.8719, 0.483, 0.6288, 0.2513, 0.6397, 0.2513, 0.6363, 0.2621, 0.629, 0.2621, 0.9309, 0.4146, 0.9236, 0.4146, 0.9236, 0.2868, 0.9309, 0.2868, 0.8268, 0.006642, 0.8416, 0.006608, 0.8416, 0.2186, 0.8268, 0.2186, 0.8664, 0.2184, 0.8664, 0.2067, 0.8943, 0.2067, 0.8943, 0.2184, 0.8719, 0.2724, 0.8867, 0.2724, 0.8867, 0.4766, 0.8719, 0.4766, 0.6286, 0.3646, 0.6434, 0.3646, 0.6434, 0.3711, 0.6286, 0.3711, 0.6286, 0.3711, 0.6434, 0.3711, 0.6434, 0.5265, 0.6286, 0.5265, 0.9309, 0.4212, 0.9236, 0.4212, 0.9236, 0.4146, 0.9309, 0.4146, 0.7281, 0.02524, 0.7056, 0.02524, 0.7056, 2.978e-08, 0.7281, 2.978e-08, 0.8836, 0.6642, 0.8836, 0.6819, 0.8205, 0.6819, 0.8205, 0.6642, 0.906, 0.1713, 0.906, 0.1596, 0.9108, 0.1539, 0.9108, 0.1716, 0.9313, 0.6642, 0.9313, 0.6819, 0.8836, 0.6819, 0.8836, 0.6642, 0.7281, 0.2724, 0.7056, 0.2724, 0.7056, 0.2431, 0.7281, 0.2431, 0.7281, 0.2431, 0.7056, 0.2431, 0.7056, 0.02524, 0.7281, 0.02524, 0.9285, 0.2252, 0.9285, 0.2429, 0.9115, 0.2429, 0.9115, 0.2252, 0.9584, 0.01435, 0.9463, 0.01435, 0.9463, 8.191e-07, 0.9584, 1.177e-06, 0.6682, 0.01439, 0.6434, 0.01439, 0.6378, 2.978e-08, 0.6531, 2.978e-08, 0.6682, 0.6089, 0.6434, 0.6089, 0.6434, 0.5265, 0.6682, 0.5265, 0.5096, 0.7431, 0.5342, 0.7406, 0.5342, 0.7463, 0.5096, 0.7446, 0.658, 0.3443, 0.6397, 0.3443, 0.6363, 0.3249, 0.6484, 0.3249, 0.9584, 0.1415, 0.9463, 0.1415, 0.9463, 0.01435, 0.9584, 0.01435, 0.6682, 0.2241, 0.6434, 0.2241, 0.6434, 0.01439, 0.6682, 0.01439, 0.6682, 0.2399, 0.6434, 0.2399, 0.6434, 0.2305, 0.6682, 0.2305, 0.5096, 0.5346, 0.5342, 0.5362, 0.5342, 0.7232, 0.5096, 0.7382, 0.5096, 0.1244, 0.5342, 0.126, 0.5342, 0.1324, 0.5096, 0.1308, 0.5096, 0.1308, 0.5342, 0.1324, 0.5342, 0.2875, 0.5096, 0.2859, 0.5096, 0.5195, 0.5342, 0.5211, 0.5342, 0.5362, 0.5096, 0.5346, 0.9584, 0.1481, 0.9463, 0.1481, 0.9463, 0.1415, 0.9584, 0.1415, 0.8205, 0.5685, 0.8579, 0.5678, 0.8579, 0.6177, 0.8205, 0.5904, 0.8403, 0.5222, 0.8651, 0.5222, 0.8579, 0.526, 0.8205, 0.526, 0.8205, 0.531, 0.8579, 0.5303, 0.8579, 0.5678, 0.8205, 0.5685, 0.5096, 0.2859, 0.5342, 0.2875, 0.5342, 0.3038, 0.5096, 0.3022, 0.5096, 0.3022, 0.5342, 0.3038, 0.5342, 0.5211, 0.5096, 0.5195, 0.8205, 0.526, 0.8579, 0.526, 0.8579, 0.5303, 0.8205, 0.531, 0.8909, 0.1244, 0.8817, 0.1244, 0.8817, 0.1087, 0.8909, 0.1087, 0.6682, 0.6511, 0.6434, 0.6685, 0.6434, 0.6354, 0.6682, 0.6354, 0.8909, 0.1087, 0.8817, 0.1087, 0.8817, 0.08229, 0.8909, 0.08229, 0.6682, 0.6354, 0.6434, 0.6354, 0.6434, 0.6089, 0.6682, 0.6089, 0.9584, 0.0, 0.9805, 0.0, 0.9805, 0.1782, 0.9584, 0.1782, 1.0, 0.1774, 0.9902, 0.1774, 0.9902, 6.493e-06, 1.0, 1.293e-05, 0.802, 0.2332, 0.8168, 0.2332, 0.8117, 0.2379, 0.802, 0.2379, 0.7871, 0.2597, 0.7871, 0.2332, 0.7922, 0.2379, 0.7922, 0.2553, 0.8168, 0.2332, 0.8168, 0.2597, 0.8117, 0.2553, 0.8117, 0.2379, 0.8168, 0.2597, 0.802, 0.2597, 0.802, 0.2553, 0.8117, 0.2553, 0.6455, 0.6802, 0.6455, 0.6919, 0.6428, 0.6919, 0.6428, 0.6802, 0.5889, 0.6919, 0.5889, 0.6802, 0.5916, 0.6802, 0.5916, 0.6919, 0.5889, 0.6802, 0.5889, 0.6685, 0.5916, 0.6685, 0.5916, 0.6802, 0.8452, 0.2332, 0.8452, 0.2597, 0.8425, 0.2597, 0.8425, 0.2332, 0.8606, 0.483, 0.8606, 0.5095, 0.8579, 0.5095, 0.8579, 0.483, 0.6455, 0.6685, 0.6455, 0.6802, 0.6428, 0.6802, 0.6428, 0.6685, 0.6428, 0.6802, 0.6428, 0.6919, 0.6172, 0.6919, 0.6172, 0.6802, 0.5916, 0.6919, 0.5916, 0.6802, 0.6172, 0.6802, 0.6172, 0.6919, 0.5916, 0.6802, 0.5916, 0.6685, 0.6172, 0.6685, 0.6172, 0.6802, 0.8425, 0.2332, 0.8425, 0.2597, 0.8168, 0.2597, 0.8168, 0.2332, 0.8579, 0.483, 0.8579, 0.5095, 0.8322, 0.5095, 0.8322, 0.483, 0.6428, 0.6685, 0.6428, 0.6802, 0.6172, 0.6802, 0.6172, 0.6685, 0.6877, 0.7107, 0.6779, 0.7107, 0.6779, 0.6934, 0.6877, 0.6934, 0.6779, 0.7107, 0.6682, 0.7107, 0.6682, 0.6934, 0.6779, 0.6934, 0.9902, 0.1774, 0.9805, 0.1774, 0.9805, 0.0, 0.9902, 6.493e-06, 0.9808, 0.2724, 0.9905, 0.2724, 0.9905, 0.4503, 0.9808, 0.4503, 0.971, 0.2724, 0.9808, 0.2724, 0.9808, 0.4503, 0.971, 0.4503, 0.9709, 0.5214, 0.993, 0.5214, 0.993, 0.6996, 0.9709, 0.6996, 0.02372, 0.2449, 0.003803, 0.2465, 0.006425, 0.2399, 0.02634, 0.2383, 0.6137, 0.2305, 0.5889, 0.2305, 0.5889, 0.2241, 0.6137, 0.2241, 0.312, 0.7578, 0.4163, 0.7663, 0.419, 0.7729, 0.3146, 0.7644, 0.8416, 5.67e-05, 0.8664, 0.0, 0.8664, 0.006551, 0.8416, 0.006608, 0.6434, 0.2305, 0.6286, 0.2305, 0.6286, 0.2241, 0.6434, 0.2241, 0.8119, 0.0001248, 0.8268, 9.072e-05, 0.8268, 0.006642, 0.8119, 0.006676, 0.05722, 0.2422, 0.02372, 0.2449, 0.02634, 0.2383, 0.05984, 0.2356, 0.2586, 0.7535, 0.2785, 0.7551, 0.2812, 0.7617, 0.2612, 0.7601, 0.2785, 0.7551, 0.312, 0.7578, 0.3146, 0.7644, 0.2812, 0.7617, 0.1615, 0.2337, 0.05722, 0.2422, 0.05984, 0.2356, 0.1642, 0.2271, 0.6286, 0.2305, 0.6137, 0.2305, 0.6137, 0.2241, 0.6286, 0.2241, 0.7871, 0.0001816, 0.8119, 0.0001248, 0.8119, 0.006676, 0.7871, 0.006733, 0.8268, 9.072e-05, 0.8416, 5.67e-05, 0.8416, 0.006608, 0.8268, 0.006642, 0.6682, 0.2305, 0.6434, 0.2305, 0.6434, 0.2241, 0.6682, 0.2241, 0.6137, 0.3646, 0.5889, 0.3646, 0.5991, 0.3443, 0.6176, 0.3443, 0.6434, 0.2399, 0.6682, 0.2399, 0.658, 0.2513, 0.6397, 0.2513, 0.5889, 0.2436, 0.5889, 0.2399, 0.5991, 0.2513, 0.5991, 0.254, 0.6682, 0.2631, 0.6682, 0.3646, 0.658, 0.3443, 0.658, 0.2686, 0.6434, 0.3646, 0.6286, 0.3646, 0.6288, 0.3443, 0.6397, 0.3443, 0.6137, 0.2399, 0.6286, 0.2399, 0.6288, 0.2513, 0.6176, 0.2513, 0.6286, 0.3646, 0.6137, 0.3646, 0.6176, 0.3443, 0.6288, 0.3443, 0.5889, 0.2399, 0.6137, 0.2399, 0.6176, 0.2513, 0.5991, 0.2513, 0.6286, 0.2399, 0.6434, 0.2399, 0.6397, 0.2513, 0.6288, 0.2513, 0.6682, 0.3646, 0.6434, 0.3646, 0.6397, 0.3443, 0.658, 0.3443, 0.371, 0.008024, 0.3511, 0.006411, 0.3517, 0.001565, 0.3716, 0.003178, 0.8867, 0.4766, 0.9115, 0.4766, 0.9115, 0.4814, 0.8867, 0.4814, 0.1497, 0.9893, 0.254, 0.9808, 0.2546, 0.9857, 0.1503, 0.9941, 0.5639, 0.7232, 0.5889, 0.7383, 0.5889, 0.7431, 0.5639, 0.7407, 0.857, 0.4766, 0.8719, 0.4766, 0.8719, 0.4814, 0.857, 0.4814, 0.8898, 0.483, 0.8898, 0.4947, 0.8907, 0.4947, 0.8859, 0.4882, 0.4045, 0.01074, 0.371, 0.008024, 0.3716, 0.003178, 0.4051, 0.005891, 0.09624, 0.9936, 0.1162, 0.992, 0.1168, 0.9968, 0.09688, 0.9984, 0.1162, 0.992, 0.1497, 0.9893, 0.1503, 0.9941, 0.1168, 0.9968, 0.5088, 0.01919, 0.4045, 0.01074, 0.4051, 0.005891, 0.5094, 0.01434, 0.668, 0.6919, 0.6459, 0.6919, 0.6455, 0.6847, 0.6676, 0.6847, 0.8322, 0.4766, 0.857, 0.4766, 0.857, 0.4814, 0.8322, 0.4814, 0.8719, 0.4766, 0.8867, 0.4766, 0.8867, 0.4814, 0.8719, 0.4814, 0.5096, 0.7382, 0.5342, 0.7232, 0.5342, 0.7406, 0.5096, 0.7431, 0.6676, 0.6737, 0.6681, 0.6802, 0.6459, 0.6802, 0.6455, 0.6737, 0.6681, 0.6802, 0.6676, 0.6847, 0.6455, 0.6847, 0.6459, 0.6802, 0.8618, 0.2566, 0.8618, 0.2449, 0.8609, 0.2449, 0.8657, 0.2495, 0.8618, 0.2449, 0.8618, 0.2332, 0.8657, 0.2384, 0.8609, 0.2449, 0.6459, 0.6685, 0.668, 0.6685, 0.6676, 0.6737, 0.6455, 0.6737, 0.8898, 0.4947, 0.8898, 0.5064, 0.8859, 0.4993, 0.8907, 0.4947, 0.9063, 0.483, 0.9063, 0.4947, 0.9051, 0.4947, 0.9051, 0.483, 0.7043, 0.7109, 0.7043, 0.6934, 0.7056, 0.6934, 0.7056, 0.7109, 0.8452, 0.2566, 0.8452, 0.2449, 0.8465, 0.2449, 0.8465, 0.2566, 0.8452, 0.2449, 0.8452, 0.2332, 0.8465, 0.2332, 0.8465, 0.2449, 0.6877, 0.7109, 0.6877, 0.6934, 0.689, 0.6934, 0.689, 0.7109, 0.9063, 0.4947, 0.9063, 0.5064, 0.9051, 0.5064, 0.9051, 0.4947, 0.9051, 0.483, 0.9051, 0.4947, 0.8898, 0.4947, 0.8898, 0.483, 0.7056, 0.7109, 0.7056, 0.6934, 0.7209, 0.6934, 0.7209, 0.7109, 0.8465, 0.2566, 0.8465, 0.2449, 0.8618, 0.2449, 0.8618, 0.2566, 0.8465, 0.2449, 0.8465, 0.2332, 0.8618, 0.2332, 0.8618, 0.2449, 0.689, 0.7109, 0.689, 0.6934, 0.7043, 0.6934, 0.7043, 0.7109, 0.9051, 0.4947, 0.9051, 0.5064, 0.8898, 0.5064, 0.8898, 0.4947, 0.3087, 0.7447, 0.3112, 0.7253, 0.4155, 0.7337, 0.413, 0.7531, 0.06963, 0.376, 0.05642, 0.2747, 0.1607, 0.2663, 0.1739, 0.3675, 0.5342, 0.126, 0.5096, 0.1244, 0.5096, 0.02307, 0.5342, 0.0247, 0.8939, 0.1263, 0.906, 0.1263, 0.906, 0.1361, 0.8939, 0.1361, 0.7443, 0.6597, 0.8064, 0.6751, 0.8064, 0.6899, 0.7443, 0.6745, 0.7421, 0.5375, 0.7302, 0.5405, 0.7302, 0.5257, 0.7421, 0.5227, 0.5991, 0.3443, 0.5991, 0.2686, 0.6087, 0.2738, 0.6087, 0.3249, 0.658, 0.254, 0.658, 0.2686, 0.6484, 0.2738, 0.6484, 0.264, 0.7443, 0.529, 0.8064, 0.5443, 0.8064, 0.6751, 0.7443, 0.6597, 0.7421, 0.6683, 0.7302, 0.6712, 0.7302, 0.5405, 0.7421, 0.5375, 0.7443, 0.5222, 0.8064, 0.5376, 0.8064, 0.5443, 0.7443, 0.529, 0.7421, 0.675, 0.7302, 0.678, 0.7302, 0.6712, 0.7421, 0.6683, 0.5639, 0.126, 0.549, 0.126, 0.549, 0.02471, 0.5639, 0.02472, 0.8791, 0.1263, 0.8867, 0.1263, 0.8867, 0.1361, 0.8791, 0.1361, 0.2553, 0.7403, 0.2578, 0.7209, 0.2777, 0.7225, 0.2752, 0.7419, 0.01622, 0.3803, 0.003007, 0.2791, 0.02292, 0.2775, 0.03613, 0.3787, 0.2752, 0.7419, 0.2777, 0.7225, 0.3112, 0.7253, 0.3087, 0.7447, 0.03613, 0.3787, 0.02292, 0.2775, 0.05642, 0.2747, 0.06963, 0.376, 0.5889, 0.1244, 0.5639, 0.126, 0.5639, 0.02472, 0.5889, 0.02312, 0.8664, 0.1263, 0.8791, 0.1263, 0.8791, 0.1361, 0.8664, 0.1361, 0.549, 0.126, 0.5342, 0.126, 0.5342, 0.0247, 0.549, 0.02471, 0.8867, 0.1263, 0.8939, 0.1263, 0.8939, 0.1361, 0.8867, 0.1361, 0.5889, 0.3646, 0.5889, 0.2631, 0.5991, 0.2686, 0.5991, 0.3443, 0.6682, 0.2436, 0.6682, 0.2631, 0.658, 0.2686, 0.658, 0.254, 0.05642, 0.2747, 0.05389, 0.2553, 0.1582, 0.2469, 0.1607, 0.2663, 0.5342, 0.0247, 0.5096, 0.02307, 0.5096, 0.003644, 0.5342, 0.005278, 0.8064, 0.6751, 0.8183, 0.6781, 0.8183, 0.6928, 0.8064, 0.6899, 0.5991, 0.2686, 0.5991, 0.254, 0.6087, 0.264, 0.6087, 0.2738, 0.8064, 0.5443, 0.8183, 0.5473, 0.8183, 0.6781, 0.8064, 0.6751, 0.8064, 0.5376, 0.8183, 0.5405, 0.8183, 0.5473, 0.8064, 0.5443, 0.6542, 0.7036, 0.6542, 0.7153, 0.6455, 0.7153, 0.6529, 0.7036, 0.003007, 0.2791, 0.0004751, 0.2597, 0.02039, 0.2581, 0.02292, 0.2775, 0.02292, 0.2775, 0.02039, 0.2581, 0.05389, 0.2553, 0.05642, 0.2747, 0.5889, 0.02312, 0.5639, 0.02472, 0.5639, 0.005297, 0.5889, 0.003697, 0.6542, 0.6919, 0.6542, 0.7036, 0.6529, 0.7036, 0.6464, 0.6919, 0.5889, 0.2631, 0.5889, 0.2436, 0.5991, 0.254, 0.5991, 0.2686, 0.3082, 0.7483, 0.3087, 0.7447, 0.413, 0.7531, 0.4125, 0.7568, 0.8939, 0.1244, 0.906, 0.1244, 0.906, 0.1263, 0.8939, 0.1263, 0.7443, 0.537, 0.7421, 0.5375, 0.7421, 0.5227, 0.7443, 0.5222, 0.658, 0.2513, 0.658, 0.254, 0.6484, 0.264, 0.6484, 0.2621, 0.7443, 0.6677, 0.7421, 0.6683, 0.7421, 0.5375, 0.7443, 0.537, 0.7443, 0.6745, 0.7421, 0.675, 0.7421, 0.6683, 0.7443, 0.6677, 0.8791, 0.1244, 0.8867, 0.1244, 0.8867, 0.1263, 0.8791, 0.1263, 0.2548, 0.744, 0.2553, 0.7403, 0.2752, 0.7419, 0.2747, 0.7456, 0.2747, 0.7456, 0.2752, 0.7419, 0.3087, 0.7447, 0.3082, 0.7483, 0.8664, 0.1244, 0.8791, 0.1244, 0.8791, 0.1263, 0.8664, 0.1263, 0.8867, 0.1244, 0.8939, 0.1244, 0.8939, 0.1263, 0.8867, 0.1263, 0.6682, 0.2399, 0.6682, 0.2436, 0.658, 0.254, 0.658, 0.2513, 0.8859, 0.483, 0.8853, 0.4947, 0.8606, 0.4947, 0.8612, 0.483, 0.8853, 0.4947, 0.8859, 0.5064, 0.8613, 0.5064, 0.8606, 0.4947, 0.5976, 0.7036, 0.5976, 0.7153, 0.5898, 0.7153, 0.5963, 0.7036, 0.8777, 0.2692, 0.8777, 0.2497, 0.8864, 0.2497, 0.8864, 0.2692, 0.5976, 0.6919, 0.5976, 0.7036, 0.5963, 0.7036, 0.5889, 0.6919, 0.6286, 0.7114, 0.6286, 0.6919, 0.6364, 0.6919, 0.6364, 0.7114, 0.6655, 0.7036, 0.6655, 0.7153, 0.6645, 0.7153, 0.6645, 0.7036, 0.6655, 0.6919, 0.6655, 0.7036, 0.6645, 0.7036, 0.6645, 0.6919, 0.6089, 0.7036, 0.6089, 0.7153, 0.6079, 0.7153, 0.6079, 0.7036, 0.8664, 0.2692, 0.8664, 0.2497, 0.8673, 0.2497, 0.8673, 0.2692, 0.6089, 0.6919, 0.6089, 0.7036, 0.6079, 0.7036, 0.6079, 0.6919, 0.6172, 0.7114, 0.6172, 0.6919, 0.6182, 0.6919, 0.6182, 0.7114, 0.6645, 0.7036, 0.6645, 0.7153, 0.6542, 0.7153, 0.6542, 0.7036, 0.6645, 0.6919, 0.6645, 0.7036, 0.6542, 0.7036, 0.6542, 0.6919, 0.6079, 0.7036, 0.6079, 0.7153, 0.5976, 0.7153, 0.5976, 0.7036, 0.8673, 0.2692, 0.8673, 0.2497, 0.8777, 0.2497, 0.8777, 0.2692, 0.6079, 0.6919, 0.6079, 0.7036, 0.5976, 0.7036, 0.5976, 0.6919, 0.6182, 0.7114, 0.6182, 0.6919, 0.6286, 0.6919, 0.6286, 0.7114])
me_cube.use_remesh_preserve_volume = False
me_cube.use_remesh_preserve_attributes = False
me_cube.use_mirror_vertex_groups = False
me_cube.update()

# ---- objects
ob_cube = bpy.data.objects.new('Cube', me_cube)

# ---- transforms, parenting, visibility, modifiers, constraints
ob_cube.location = (0.0, 0.0, 0.0)
ob_cube.lineart.crease_threshold = 0.0
_m = ob_cube.modifiers.new('Subsurf', 'SUBSURF')
_m.uv_smooth = 'PRESERVE_CORNERS'
_m.quality = 2
_m.show_only_control_edges = False

# ---- collection membership
col_collection_1.objects.link(ob_cube)

# ---- scene / render settings (as saved in the file)
scene.frame_start = 1; scene.frame_end = 250; scene.frame_set(1)
scene.render.engine = 'BLENDER_EEVEE_NEXT'
scene.render.resolution_percentage = 50
scene.render.dither_intensity = 0.0
scene.cycles.use_denoising = False
scene.cycles.samples = 10
scene.cycles.sampling_pattern = 'TABULATED_SOBOL'
scene.cycles.light_sampling_threshold = 0.0
scene.cycles.use_adaptive_sampling = False
scene.cycles.use_light_tree = False
scene.cycles.blur_glossy = 0.0
scene.cycles.pixel_filter_type = 'GAUSSIAN'
scene.cycles.sample_clamp_indirect = 0.0
scene.view_settings.view_transform = 'Standard'
bpy.context.view_layer.update()

# ---- added for rendering (the .blend has no active camera and no usable light): camera, sun
cam_auto = bpy.data.cameras.new('AutoCamera')
cam_auto.lens = 50.0
cam_auto.sensor_width = 36.0
cam_auto.clip_end = 1000.0
ob_auto_camera = bpy.data.objects.new('AutoCamera', cam_auto)
scene.collection.objects.link(ob_auto_camera)
ob_auto_camera.location = (18.988, -18.8116, 11.5797)
ob_auto_camera.rotation_euler = (1.09748, -7.21219e-08, 0.694738)
scene.camera = ob_auto_camera
light_auto_sun = bpy.data.lights.new('AutoSun', 'SUN')
light_auto_sun.energy = 3.0
light_auto_sun.angle = 0.0523599
ob_auto_sun = bpy.data.objects.new('AutoSun', light_auto_sun)
scene.collection.objects.link(ob_auto_sun)
ob_auto_sun.rotation_euler = (0.872665, 0.174533, 0.523599)
bpy.context.view_layer.update()
